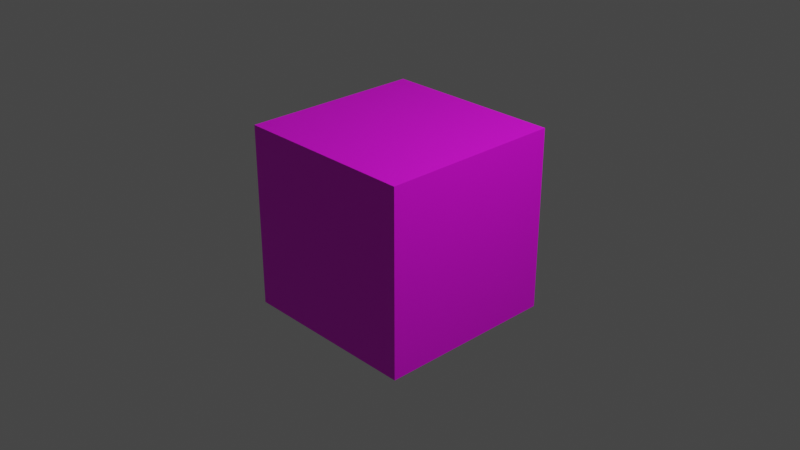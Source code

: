 # Source: StoneCube.blend  (saved by Blender 2.82.7; exported with 4.5.12 LTS)
import bpy
from mathutils import Matrix  # noqa: F401  (used for matrix-valued properties, if any)

bpy.ops.wm.read_factory_settings(use_empty=True)
scene = bpy.context.scene
scene.name = 'Scene'

# ---- collections
col_collection = bpy.data.collections.new('Collection'); scene.collection.children.link(col_collection)

# ---- images (referenced by path relative to the original .blend; pixels are not part of the script)
import os
ASSET_DIR = os.environ.get("B2B_ASSET_DIR", "")  # directory of the original .blend (textures are referenced by path, not embedded)
HERE = os.path.dirname(os.path.abspath(__file__))  # packed textures are extracted next to this script under _unpacked/

def load_image(name, relpath, width, height, colorspace="sRGB"):
    """Load a texture the original file referenced (path relative to the .blend, or extracted next to this script)."""
    p = next((c for c in (os.path.join(HERE, relpath), os.path.join(ASSET_DIR, relpath)) if relpath and os.path.exists(c)), "")
    if p:
        img = bpy.data.images.load(p, check_existing=True)
        img.name = name
    else:  # same state as the original file: an image datablock whose file is absent (Cycles renders it pink)
        img = bpy.data.images.new(name, width, height)
        img.source = "FILE"
        img.filepath = "//" + (relpath or name)
    img.colorspace_settings.name = colorspace
    return img
img_stone_png = load_image('stone.png', 'stone.png', 1024, 1024, 'sRGB')

# ---- materials (node trees are filled in below, after node groups)
mat_material_001 = bpy.data.materials.new('Material.001')
mat_material_001.use_transparent_shadow = False

# ---- material node trees
mat_material_001.use_nodes = True; mat_material_001.node_tree.nodes.clear()
_N = mat_material_001.node_tree.nodes; _L = mat_material_001.node_tree.links
n0 = _N.new('ShaderNodeOutputMaterial'); n0.name = 'Material Output'; n0.location = (300, 300)
n1 = _N.new('ShaderNodeBsdfPrincipled'); n1.name = 'Principled BSDF'; n1.location = (10, 300)
n1.distribution = 'GGX'
n1.subsurface_method = 'BURLEY'
n1.inputs[3].default_value = 1.45
n1.inputs[27].default_value = (0.0, 0.0, 0.0, 1.0)
n1.inputs[28].default_value = 1.0
n2 = _N.new('ShaderNodeTexImage'); n2.name = 'Image Texture'; n2.location = (-280, 280)
n2.image = img_stone_png
n2.interpolation = 'Closest'
_L.new(n1.outputs[0], n0.inputs[0])
_L.new(n2.outputs[0], n1.inputs[0])
n0.is_active_output = True

# ---- world
world_world = bpy.data.worlds.new('World'); scene.world = world_world
world_world.use_nodes = True; world_world.node_tree.nodes.clear()
_N = world_world.node_tree.nodes; _L = world_world.node_tree.links
n0 = _N.new('ShaderNodeOutputWorld'); n0.name = 'World Output'; n0.location = (300, 300)
n1 = _N.new('ShaderNodeBackground'); n1.name = 'Background'; n1.location = (10, 300)
n1.inputs[0].default_value = (0.05088, 0.05088, 0.05088, 1.0)
_L.new(n1.outputs[0], n0.inputs[0])
n0.is_active_output = True
world_world.color = (0.05088, 0.05088, 0.05088)
world_world.use_sun_shadow = False
world_world.sun_shadow_jitter_overblur = 0.0

# ---- cameras
cam_camera = bpy.data.cameras.new('Camera')
cam_camera.clip_end = 100.0
cam_camera.ortho_scale = 7.314

# ---- lights
light_light = bpy.data.lights.new('Light', 'POINT')
light_light.transmission_factor = 0.0
light_light.energy = 1000.0
light_light.shadow_soft_size = 0.1
light_light.shadow_maximum_resolution = 0.006
light_light.use_absolute_resolution = True

# ---- meshes
me_cube = bpy.data.meshes.new('Cube')
me_cube.from_pydata([(-1.0, -1.0, -1.0), (-1.0, -1.0, 1.0), (-1.0, 1.0, -1.0), (-1.0, 1.0, 1.0), (1.0, -1.0, -1.0), (1.0, -1.0, 1.0), (1.0, 1.0, -1.0), (1.0, 1.0, 1.0)], [], [(0, 1, 3, 2), (2, 3, 7, 6), (6, 7, 5, 4), (4, 5, 1, 0), (2, 6, 4, 0), (7, 3, 1, 5)])
_uv = me_cube.uv_layers.new(name='UVMap')
_uv.uv.foreach_set('vector', [0.2625, 0.1125, 0.3625, 0.1125, 0.3625, 0.2125, 0.2625, 0.2125, 0.2625, 0.2125, 0.3625, 0.2125, 0.3625, 0.3125, 0.2625, 0.3125, 0.2625, 0.3125, 0.3625, 0.3125, 0.3625, 0.4125, 0.2625, 0.4125, 0.2625, 0.4125, 0.3625, 0.4125, 0.3625, 0.5125, 0.2625, 0.5125, 0.1625, 0.3125, 0.2625, 0.3125, 0.2625, 0.4125, 0.1625, 0.4125, 0.3625, 0.3125, 0.4625, 0.3125, 0.4625, 0.4125, 0.3625, 0.4125])
me_cube.materials.append(mat_material_001)
me_cube.use_remesh_fix_poles = True
me_cube.use_remesh_preserve_attributes = False
me_cube.use_mirror_vertex_groups = False
me_cube.update()

# ---- objects
ob_light = bpy.data.objects.new('Light', light_light)
ob_camera = bpy.data.objects.new('Camera', cam_camera)
ob_cube = bpy.data.objects.new('Cube', me_cube)

# ---- transforms, parenting, visibility, modifiers, constraints
ob_light.location = (4.076, 1.005, 5.904)
ob_light.rotation_euler = (0.6503, 0.05522, 1.866)
ob_light.lock_rotations_4d = False
ob_light.empty_display_type = 'ARROWS'
ob_light.color = (0.0, 0.0, 0.0, 0.0)
ob_light.lineart.crease_threshold = 0.0
ob_camera.location = (7.359, -6.926, 4.958)
ob_camera.rotation_euler = (1.109, 0.0, 0.8149)
ob_camera.lock_rotations_4d = False
ob_camera.empty_display_type = 'ARROWS'
ob_camera.color = (0.0, 0.0, 0.0, 0.0)
ob_camera.display_type = 'WIRE'
ob_camera.lineart.crease_threshold = 0.0
ob_cube.location = (0.0, 0.0, 0.0)
ob_cube.lineart.crease_threshold = 0.0

# ---- collection membership
col_collection.objects.link(ob_light)
col_collection.objects.link(ob_camera)
col_collection.objects.link(ob_cube)

# ---- scene / render settings (as saved in the file)
scene.camera = ob_camera
scene.frame_start = 1; scene.frame_end = 250; scene.frame_set(1)
scene.render.engine = 'BLENDER_EEVEE_NEXT'
scene.cycles.use_denoising = False
scene.cycles.samples = 128
scene.cycles.sampling_pattern = 'TABULATED_SOBOL'
scene.cycles.use_adaptive_sampling = False
scene.cycles.use_light_tree = False
scene.view_settings.view_transform = 'Filmic'
bpy.context.view_layer.update()
